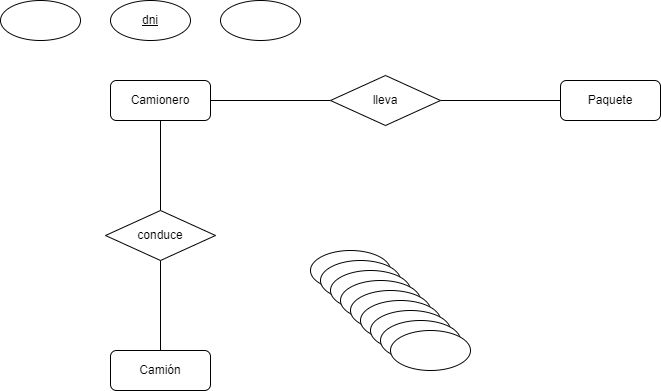

The diagram above was exported from draw.io. Its source (the exported page's mxGraphModel, read from the mxfile embedded in the PNG):
<mxGraphModel dx="1221" dy="710" grid="1" gridSize="10" guides="1" tooltips="1" connect="1" arrows="1" fold="1" page="1" pageScale="1" pageWidth="827" pageHeight="1169" math="0" shadow="0">
  <root>
    <mxCell id="0" />
    <mxCell id="1" parent="0" />
    <mxCell id="AZgpXWkJ49lY7Rlz7SCd-10" style="edgeStyle=orthogonalEdgeStyle;rounded=0;orthogonalLoop=1;jettySize=auto;html=1;exitX=1;exitY=0.5;exitDx=0;exitDy=0;entryX=0;entryY=0.5;entryDx=0;entryDy=0;endArrow=none;endFill=0;" edge="1" parent="1" source="AZgpXWkJ49lY7Rlz7SCd-1" target="AZgpXWkJ49lY7Rlz7SCd-6">
      <mxGeometry relative="1" as="geometry" />
    </mxCell>
    <mxCell id="AZgpXWkJ49lY7Rlz7SCd-12" style="edgeStyle=orthogonalEdgeStyle;rounded=0;orthogonalLoop=1;jettySize=auto;html=1;exitX=0.5;exitY=1;exitDx=0;exitDy=0;entryX=0.5;entryY=0;entryDx=0;entryDy=0;endArrow=none;endFill=0;" edge="1" parent="1" source="AZgpXWkJ49lY7Rlz7SCd-1" target="AZgpXWkJ49lY7Rlz7SCd-9">
      <mxGeometry relative="1" as="geometry" />
    </mxCell>
    <mxCell id="AZgpXWkJ49lY7Rlz7SCd-1" value="Camionero" style="rounded=1;whiteSpace=wrap;html=1;" vertex="1" parent="1">
      <mxGeometry x="150" y="160" width="100" height="40" as="geometry" />
    </mxCell>
    <mxCell id="AZgpXWkJ49lY7Rlz7SCd-4" value="Camión" style="rounded=1;whiteSpace=wrap;html=1;" vertex="1" parent="1">
      <mxGeometry x="150" y="430" width="100" height="40" as="geometry" />
    </mxCell>
    <mxCell id="AZgpXWkJ49lY7Rlz7SCd-5" value="Paquete" style="rounded=1;whiteSpace=wrap;html=1;" vertex="1" parent="1">
      <mxGeometry x="600" y="160" width="100" height="40" as="geometry" />
    </mxCell>
    <mxCell id="AZgpXWkJ49lY7Rlz7SCd-11" style="edgeStyle=orthogonalEdgeStyle;rounded=0;orthogonalLoop=1;jettySize=auto;html=1;exitX=1;exitY=0.5;exitDx=0;exitDy=0;entryX=0;entryY=0.5;entryDx=0;entryDy=0;endArrow=none;endFill=0;" edge="1" parent="1" source="AZgpXWkJ49lY7Rlz7SCd-6" target="AZgpXWkJ49lY7Rlz7SCd-5">
      <mxGeometry relative="1" as="geometry" />
    </mxCell>
    <mxCell id="AZgpXWkJ49lY7Rlz7SCd-6" value="lleva" style="rhombus;whiteSpace=wrap;html=1;" vertex="1" parent="1">
      <mxGeometry x="370" y="155" width="110" height="50" as="geometry" />
    </mxCell>
    <mxCell id="AZgpXWkJ49lY7Rlz7SCd-13" style="edgeStyle=orthogonalEdgeStyle;rounded=0;orthogonalLoop=1;jettySize=auto;html=1;exitX=0.5;exitY=1;exitDx=0;exitDy=0;entryX=0.5;entryY=0;entryDx=0;entryDy=0;endArrow=none;endFill=0;" edge="1" parent="1" source="AZgpXWkJ49lY7Rlz7SCd-9" target="AZgpXWkJ49lY7Rlz7SCd-4">
      <mxGeometry relative="1" as="geometry" />
    </mxCell>
    <mxCell id="AZgpXWkJ49lY7Rlz7SCd-9" value="conduce" style="rhombus;whiteSpace=wrap;html=1;" vertex="1" parent="1">
      <mxGeometry x="145" y="290" width="110" height="50" as="geometry" />
    </mxCell>
    <mxCell id="AZgpXWkJ49lY7Rlz7SCd-14" value="" style="ellipse;whiteSpace=wrap;html=1;" vertex="1" parent="1">
      <mxGeometry x="350" y="330" width="80" height="40" as="geometry" />
    </mxCell>
    <mxCell id="AZgpXWkJ49lY7Rlz7SCd-15" value="" style="ellipse;whiteSpace=wrap;html=1;" vertex="1" parent="1">
      <mxGeometry x="360" y="340" width="80" height="40" as="geometry" />
    </mxCell>
    <mxCell id="AZgpXWkJ49lY7Rlz7SCd-16" value="" style="ellipse;whiteSpace=wrap;html=1;" vertex="1" parent="1">
      <mxGeometry x="370" y="350" width="80" height="40" as="geometry" />
    </mxCell>
    <mxCell id="AZgpXWkJ49lY7Rlz7SCd-17" value="" style="ellipse;whiteSpace=wrap;html=1;" vertex="1" parent="1">
      <mxGeometry x="380" y="360" width="80" height="40" as="geometry" />
    </mxCell>
    <mxCell id="AZgpXWkJ49lY7Rlz7SCd-18" value="" style="ellipse;whiteSpace=wrap;html=1;" vertex="1" parent="1">
      <mxGeometry x="390" y="370" width="80" height="40" as="geometry" />
    </mxCell>
    <mxCell id="AZgpXWkJ49lY7Rlz7SCd-19" value="" style="ellipse;whiteSpace=wrap;html=1;" vertex="1" parent="1">
      <mxGeometry x="400" y="380" width="80" height="40" as="geometry" />
    </mxCell>
    <mxCell id="AZgpXWkJ49lY7Rlz7SCd-20" value="" style="ellipse;whiteSpace=wrap;html=1;" vertex="1" parent="1">
      <mxGeometry x="410" y="390" width="80" height="40" as="geometry" />
    </mxCell>
    <mxCell id="AZgpXWkJ49lY7Rlz7SCd-21" value="" style="ellipse;whiteSpace=wrap;html=1;" vertex="1" parent="1">
      <mxGeometry x="420" y="400" width="80" height="40" as="geometry" />
    </mxCell>
    <mxCell id="AZgpXWkJ49lY7Rlz7SCd-22" value="" style="ellipse;whiteSpace=wrap;html=1;" vertex="1" parent="1">
      <mxGeometry x="430" y="410" width="80" height="40" as="geometry" />
    </mxCell>
    <mxCell id="AZgpXWkJ49lY7Rlz7SCd-23" value="" style="ellipse;whiteSpace=wrap;html=1;" vertex="1" parent="1">
      <mxGeometry x="260" y="80" width="80" height="40" as="geometry" />
    </mxCell>
    <mxCell id="AZgpXWkJ49lY7Rlz7SCd-24" value="&lt;u&gt;dni&lt;/u&gt;" style="ellipse;whiteSpace=wrap;html=1;" vertex="1" parent="1">
      <mxGeometry x="150" y="80" width="80" height="40" as="geometry" />
    </mxCell>
    <mxCell id="AZgpXWkJ49lY7Rlz7SCd-25" value="" style="ellipse;whiteSpace=wrap;html=1;" vertex="1" parent="1">
      <mxGeometry x="40" y="80" width="80" height="40" as="geometry" />
    </mxCell>
  </root>
</mxGraphModel>